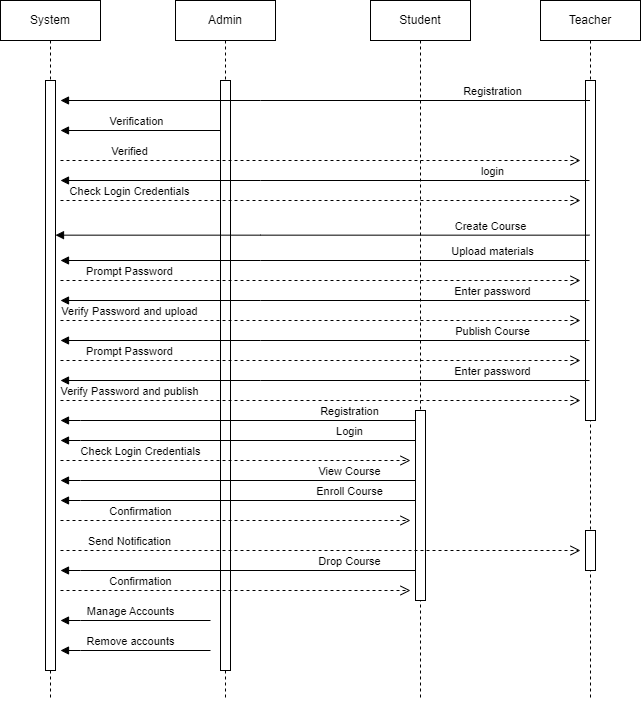

The diagram above was exported from draw.io. Its source (the exported page's mxGraphModel, read from the mxfile embedded in the PNG):
<mxGraphModel dx="712" dy="354" grid="1" gridSize="10" guides="1" tooltips="1" connect="1" arrows="1" fold="1" page="1" pageScale="1" pageWidth="850" pageHeight="1100" math="0" shadow="0">
  <root>
    <mxCell id="0" />
    <mxCell id="1" parent="0" />
    <mxCell id="aM9ryv3xv72pqoxQDRHE-1" value="System" style="shape=umlLifeline;perimeter=lifelinePerimeter;whiteSpace=wrap;html=1;container=0;dropTarget=0;collapsible=0;recursiveResize=0;outlineConnect=0;portConstraint=eastwest;newEdgeStyle={&quot;edgeStyle&quot;:&quot;elbowEdgeStyle&quot;,&quot;elbow&quot;:&quot;vertical&quot;,&quot;curved&quot;:0,&quot;rounded&quot;:0};" parent="1" vertex="1">
      <mxGeometry x="130" y="40" width="100" height="700" as="geometry" />
    </mxCell>
    <mxCell id="aM9ryv3xv72pqoxQDRHE-2" value="" style="html=1;points=[];perimeter=orthogonalPerimeter;outlineConnect=0;targetShapes=umlLifeline;portConstraint=eastwest;newEdgeStyle={&quot;edgeStyle&quot;:&quot;elbowEdgeStyle&quot;,&quot;elbow&quot;:&quot;vertical&quot;,&quot;curved&quot;:0,&quot;rounded&quot;:0};" parent="aM9ryv3xv72pqoxQDRHE-1" vertex="1">
      <mxGeometry x="45" y="80" width="10" height="590" as="geometry" />
    </mxCell>
    <mxCell id="aM9ryv3xv72pqoxQDRHE-5" value="Admin" style="shape=umlLifeline;perimeter=lifelinePerimeter;whiteSpace=wrap;html=1;container=0;dropTarget=0;collapsible=0;recursiveResize=0;outlineConnect=0;portConstraint=eastwest;newEdgeStyle={&quot;edgeStyle&quot;:&quot;elbowEdgeStyle&quot;,&quot;elbow&quot;:&quot;vertical&quot;,&quot;curved&quot;:0,&quot;rounded&quot;:0};" parent="1" vertex="1">
      <mxGeometry x="305" y="40" width="100" height="700" as="geometry" />
    </mxCell>
    <mxCell id="aM9ryv3xv72pqoxQDRHE-6" value="" style="html=1;points=[];perimeter=orthogonalPerimeter;outlineConnect=0;targetShapes=umlLifeline;portConstraint=eastwest;newEdgeStyle={&quot;edgeStyle&quot;:&quot;elbowEdgeStyle&quot;,&quot;elbow&quot;:&quot;vertical&quot;,&quot;curved&quot;:0,&quot;rounded&quot;:0};" parent="aM9ryv3xv72pqoxQDRHE-5" vertex="1">
      <mxGeometry x="45" y="80" width="10" height="590" as="geometry" />
    </mxCell>
    <mxCell id="aM9ryv3xv72pqoxQDRHE-10" value="Verified" style="html=1;verticalAlign=bottom;endArrow=open;dashed=1;endSize=8;edgeStyle=elbowEdgeStyle;elbow=vertical;curved=0;rounded=0;" parent="1" edge="1">
      <mxGeometry x="-0.7356" relative="1" as="geometry">
        <mxPoint x="710" y="200" as="targetPoint" />
        <Array as="points">
          <mxPoint x="260" y="200" />
          <mxPoint x="210" y="230" />
          <mxPoint x="230" y="230" />
          <mxPoint x="265" y="230" />
        </Array>
        <mxPoint x="190" y="200" as="sourcePoint" />
        <mxPoint as="offset" />
      </mxGeometry>
    </mxCell>
    <mxCell id="qUXyr0hkuQ4erByr01QL-1" value="Student" style="shape=umlLifeline;perimeter=lifelinePerimeter;whiteSpace=wrap;html=1;container=0;dropTarget=0;collapsible=0;recursiveResize=0;outlineConnect=0;portConstraint=eastwest;newEdgeStyle={&quot;edgeStyle&quot;:&quot;elbowEdgeStyle&quot;,&quot;elbow&quot;:&quot;vertical&quot;,&quot;curved&quot;:0,&quot;rounded&quot;:0};" vertex="1" parent="1">
      <mxGeometry x="500" y="40" width="100" height="700" as="geometry" />
    </mxCell>
    <mxCell id="qUXyr0hkuQ4erByr01QL-2" value="" style="html=1;points=[];perimeter=orthogonalPerimeter;outlineConnect=0;targetShapes=umlLifeline;portConstraint=eastwest;newEdgeStyle={&quot;edgeStyle&quot;:&quot;elbowEdgeStyle&quot;,&quot;elbow&quot;:&quot;vertical&quot;,&quot;curved&quot;:0,&quot;rounded&quot;:0};" vertex="1" parent="qUXyr0hkuQ4erByr01QL-1">
      <mxGeometry x="45" y="410" width="10" height="190" as="geometry" />
    </mxCell>
    <mxCell id="qUXyr0hkuQ4erByr01QL-3" value="Teacher" style="shape=umlLifeline;perimeter=lifelinePerimeter;whiteSpace=wrap;html=1;container=0;dropTarget=0;collapsible=0;recursiveResize=0;outlineConnect=0;portConstraint=eastwest;newEdgeStyle={&quot;edgeStyle&quot;:&quot;elbowEdgeStyle&quot;,&quot;elbow&quot;:&quot;vertical&quot;,&quot;curved&quot;:0,&quot;rounded&quot;:0};" vertex="1" parent="1">
      <mxGeometry x="670" y="40" width="100" height="700" as="geometry" />
    </mxCell>
    <mxCell id="qUXyr0hkuQ4erByr01QL-4" value="" style="html=1;points=[];perimeter=orthogonalPerimeter;outlineConnect=0;targetShapes=umlLifeline;portConstraint=eastwest;newEdgeStyle={&quot;edgeStyle&quot;:&quot;elbowEdgeStyle&quot;,&quot;elbow&quot;:&quot;vertical&quot;,&quot;curved&quot;:0,&quot;rounded&quot;:0};" vertex="1" parent="qUXyr0hkuQ4erByr01QL-3">
      <mxGeometry x="45" y="80" width="10" height="340" as="geometry" />
    </mxCell>
    <mxCell id="qUXyr0hkuQ4erByr01QL-26" value="" style="html=1;points=[];perimeter=orthogonalPerimeter;outlineConnect=0;targetShapes=umlLifeline;portConstraint=eastwest;newEdgeStyle={&quot;edgeStyle&quot;:&quot;elbowEdgeStyle&quot;,&quot;elbow&quot;:&quot;vertical&quot;,&quot;curved&quot;:0,&quot;rounded&quot;:0};" vertex="1" parent="qUXyr0hkuQ4erByr01QL-3">
      <mxGeometry x="45" y="530" width="10" height="40" as="geometry" />
    </mxCell>
    <mxCell id="qUXyr0hkuQ4erByr01QL-6" value="Registration" style="html=1;verticalAlign=bottom;endArrow=block;edgeStyle=elbowEdgeStyle;elbow=vertical;curved=0;rounded=0;" edge="1" parent="1" source="qUXyr0hkuQ4erByr01QL-3">
      <mxGeometry x="-0.6314" relative="1" as="geometry">
        <mxPoint x="660" y="180" as="sourcePoint" />
        <Array as="points">
          <mxPoint x="390" y="140" />
          <mxPoint x="275" y="180" />
        </Array>
        <mxPoint x="190" y="140" as="targetPoint" />
        <mxPoint as="offset" />
      </mxGeometry>
    </mxCell>
    <mxCell id="qUXyr0hkuQ4erByr01QL-9" value="Verification" style="html=1;verticalAlign=bottom;endArrow=block;edgeStyle=elbowEdgeStyle;elbow=vertical;curved=0;rounded=0;" edge="1" parent="1">
      <mxGeometry x="0.2381" relative="1" as="geometry">
        <mxPoint x="310" y="170" as="sourcePoint" />
        <Array as="points">
          <mxPoint x="350" y="170" />
          <mxPoint x="275" y="210" />
        </Array>
        <mxPoint x="190" y="170" as="targetPoint" />
        <mxPoint as="offset" />
      </mxGeometry>
    </mxCell>
    <mxCell id="qUXyr0hkuQ4erByr01QL-10" value="login" style="html=1;verticalAlign=bottom;endArrow=block;edgeStyle=elbowEdgeStyle;elbow=vertical;curved=0;rounded=0;" edge="1" parent="1">
      <mxGeometry x="-0.6314" relative="1" as="geometry">
        <mxPoint x="719" y="220" as="sourcePoint" />
        <Array as="points">
          <mxPoint x="390" y="220" />
          <mxPoint x="275" y="260" />
        </Array>
        <mxPoint x="190" y="220" as="targetPoint" />
        <mxPoint as="offset" />
      </mxGeometry>
    </mxCell>
    <mxCell id="qUXyr0hkuQ4erByr01QL-11" value="Check Login Credentials" style="html=1;verticalAlign=bottom;endArrow=open;dashed=1;endSize=8;edgeStyle=elbowEdgeStyle;elbow=vertical;curved=0;rounded=0;" edge="1" parent="1">
      <mxGeometry x="-0.7356" relative="1" as="geometry">
        <mxPoint x="710" y="240" as="targetPoint" />
        <Array as="points">
          <mxPoint x="260" y="240" />
          <mxPoint x="210" y="270" />
          <mxPoint x="230" y="270" />
          <mxPoint x="265" y="270" />
        </Array>
        <mxPoint x="190" y="240" as="sourcePoint" />
        <mxPoint as="offset" />
      </mxGeometry>
    </mxCell>
    <mxCell id="qUXyr0hkuQ4erByr01QL-12" value="Create Course" style="html=1;verticalAlign=bottom;endArrow=block;edgeStyle=elbowEdgeStyle;elbow=vertical;curved=0;rounded=0;" edge="1" parent="1" target="aM9ryv3xv72pqoxQDRHE-2">
      <mxGeometry x="-0.6314" relative="1" as="geometry">
        <mxPoint x="719" y="274.65999999999997" as="sourcePoint" />
        <Array as="points">
          <mxPoint x="390" y="274.65999999999997" />
          <mxPoint x="275" y="314.65999999999997" />
        </Array>
        <mxPoint x="180" y="274.65999999999997" as="targetPoint" />
        <mxPoint as="offset" />
      </mxGeometry>
    </mxCell>
    <mxCell id="qUXyr0hkuQ4erByr01QL-13" value="Upload materials" style="html=1;verticalAlign=bottom;endArrow=block;edgeStyle=elbowEdgeStyle;elbow=vertical;curved=0;rounded=0;" edge="1" parent="1">
      <mxGeometry x="-0.6314" relative="1" as="geometry">
        <mxPoint x="719" y="299.99999999999994" as="sourcePoint" />
        <Array as="points">
          <mxPoint x="390" y="299.99999999999994" />
          <mxPoint x="275" y="339.99999999999994" />
        </Array>
        <mxPoint x="190" y="300" as="targetPoint" />
        <mxPoint as="offset" />
      </mxGeometry>
    </mxCell>
    <mxCell id="qUXyr0hkuQ4erByr01QL-14" value="Prompt Password" style="html=1;verticalAlign=bottom;endArrow=open;dashed=1;endSize=8;edgeStyle=elbowEdgeStyle;elbow=vertical;curved=0;rounded=0;" edge="1" parent="1">
      <mxGeometry x="-0.7356" relative="1" as="geometry">
        <mxPoint x="710" y="320" as="targetPoint" />
        <Array as="points">
          <mxPoint x="260" y="320" />
          <mxPoint x="210" y="350" />
          <mxPoint x="230" y="350" />
          <mxPoint x="265" y="350" />
        </Array>
        <mxPoint x="190" y="320" as="sourcePoint" />
        <mxPoint as="offset" />
      </mxGeometry>
    </mxCell>
    <mxCell id="qUXyr0hkuQ4erByr01QL-15" value="Enter password" style="html=1;verticalAlign=bottom;endArrow=block;edgeStyle=elbowEdgeStyle;elbow=vertical;curved=0;rounded=0;" edge="1" parent="1">
      <mxGeometry x="-0.6314" relative="1" as="geometry">
        <mxPoint x="719" y="339.99999999999994" as="sourcePoint" />
        <Array as="points">
          <mxPoint x="390" y="339.99999999999994" />
          <mxPoint x="275" y="379.99999999999994" />
        </Array>
        <mxPoint x="190" y="340" as="targetPoint" />
        <mxPoint as="offset" />
      </mxGeometry>
    </mxCell>
    <mxCell id="qUXyr0hkuQ4erByr01QL-16" value="Verify Password and upload" style="html=1;verticalAlign=bottom;endArrow=open;dashed=1;endSize=8;edgeStyle=elbowEdgeStyle;elbow=vertical;curved=0;rounded=0;" edge="1" parent="1">
      <mxGeometry x="-0.7356" relative="1" as="geometry">
        <mxPoint x="710" y="360" as="targetPoint" />
        <Array as="points">
          <mxPoint x="260" y="360" />
          <mxPoint x="210" y="390" />
          <mxPoint x="230" y="390" />
          <mxPoint x="265" y="390" />
        </Array>
        <mxPoint x="190" y="360" as="sourcePoint" />
        <mxPoint as="offset" />
      </mxGeometry>
    </mxCell>
    <mxCell id="qUXyr0hkuQ4erByr01QL-17" value="Publish Course" style="html=1;verticalAlign=bottom;endArrow=block;edgeStyle=elbowEdgeStyle;elbow=vertical;curved=0;rounded=0;" edge="1" parent="1">
      <mxGeometry x="-0.6314" relative="1" as="geometry">
        <mxPoint x="719" y="379.99999999999994" as="sourcePoint" />
        <Array as="points">
          <mxPoint x="390" y="379.99999999999994" />
          <mxPoint x="275" y="419.99999999999994" />
        </Array>
        <mxPoint x="190" y="380" as="targetPoint" />
        <mxPoint as="offset" />
      </mxGeometry>
    </mxCell>
    <mxCell id="qUXyr0hkuQ4erByr01QL-18" value="Prompt Password" style="html=1;verticalAlign=bottom;endArrow=open;dashed=1;endSize=8;edgeStyle=elbowEdgeStyle;elbow=vertical;curved=0;rounded=0;" edge="1" parent="1">
      <mxGeometry x="-0.7356" relative="1" as="geometry">
        <mxPoint x="710" y="400" as="targetPoint" />
        <Array as="points">
          <mxPoint x="260" y="400" />
          <mxPoint x="210" y="430" />
          <mxPoint x="230" y="430" />
          <mxPoint x="265" y="430" />
        </Array>
        <mxPoint x="190" y="400" as="sourcePoint" />
        <mxPoint as="offset" />
      </mxGeometry>
    </mxCell>
    <mxCell id="qUXyr0hkuQ4erByr01QL-19" value="Enter password" style="html=1;verticalAlign=bottom;endArrow=block;edgeStyle=elbowEdgeStyle;elbow=vertical;curved=0;rounded=0;" edge="1" parent="1">
      <mxGeometry x="-0.6314" relative="1" as="geometry">
        <mxPoint x="719" y="419.99999999999994" as="sourcePoint" />
        <Array as="points">
          <mxPoint x="390" y="419.99999999999994" />
          <mxPoint x="275" y="459.99999999999994" />
        </Array>
        <mxPoint x="190" y="420" as="targetPoint" />
        <mxPoint as="offset" />
      </mxGeometry>
    </mxCell>
    <mxCell id="qUXyr0hkuQ4erByr01QL-20" value="Verify Password and publish" style="html=1;verticalAlign=bottom;endArrow=open;dashed=1;endSize=8;edgeStyle=elbowEdgeStyle;elbow=vertical;curved=0;rounded=0;" edge="1" parent="1">
      <mxGeometry x="-0.7356" relative="1" as="geometry">
        <mxPoint x="710" y="440" as="targetPoint" />
        <Array as="points">
          <mxPoint x="260" y="440" />
          <mxPoint x="210" y="470" />
          <mxPoint x="230" y="470" />
          <mxPoint x="265" y="470" />
        </Array>
        <mxPoint x="190" y="440" as="sourcePoint" />
        <mxPoint as="offset" />
      </mxGeometry>
    </mxCell>
    <mxCell id="qUXyr0hkuQ4erByr01QL-21" value="Registration" style="html=1;verticalAlign=bottom;endArrow=block;edgeStyle=elbowEdgeStyle;elbow=vertical;curved=0;rounded=0;" edge="1" parent="1" source="qUXyr0hkuQ4erByr01QL-2">
      <mxGeometry x="-0.6314" relative="1" as="geometry">
        <mxPoint x="719" y="460" as="sourcePoint" />
        <Array as="points">
          <mxPoint x="210" y="460" />
          <mxPoint x="390" y="460" />
          <mxPoint x="275" y="500" />
        </Array>
        <mxPoint x="190" y="460" as="targetPoint" />
        <mxPoint as="offset" />
      </mxGeometry>
    </mxCell>
    <mxCell id="qUXyr0hkuQ4erByr01QL-22" value="Login" style="html=1;verticalAlign=bottom;endArrow=block;edgeStyle=elbowEdgeStyle;elbow=vertical;curved=0;rounded=0;" edge="1" parent="1">
      <mxGeometry x="-0.6314" relative="1" as="geometry">
        <mxPoint x="545" y="480" as="sourcePoint" />
        <Array as="points">
          <mxPoint x="210" y="480" />
          <mxPoint x="390" y="480" />
          <mxPoint x="275" y="520" />
        </Array>
        <mxPoint x="190" y="480" as="targetPoint" />
        <mxPoint as="offset" />
      </mxGeometry>
    </mxCell>
    <mxCell id="qUXyr0hkuQ4erByr01QL-23" value="View Course" style="html=1;verticalAlign=bottom;endArrow=block;edgeStyle=elbowEdgeStyle;elbow=vertical;curved=0;rounded=0;" edge="1" parent="1">
      <mxGeometry x="-0.6314" relative="1" as="geometry">
        <mxPoint x="545" y="520" as="sourcePoint" />
        <Array as="points">
          <mxPoint x="210" y="520" />
          <mxPoint x="390" y="520" />
          <mxPoint x="275" y="560" />
        </Array>
        <mxPoint x="190" y="520" as="targetPoint" />
        <mxPoint as="offset" />
      </mxGeometry>
    </mxCell>
    <mxCell id="qUXyr0hkuQ4erByr01QL-24" value="Enroll Course" style="html=1;verticalAlign=bottom;endArrow=block;edgeStyle=elbowEdgeStyle;elbow=vertical;curved=0;rounded=0;" edge="1" parent="1">
      <mxGeometry x="-0.6314" relative="1" as="geometry">
        <mxPoint x="545" y="540" as="sourcePoint" />
        <Array as="points">
          <mxPoint x="210" y="540" />
          <mxPoint x="390" y="540" />
          <mxPoint x="275" y="580" />
        </Array>
        <mxPoint x="190" y="540" as="targetPoint" />
        <mxPoint as="offset" />
      </mxGeometry>
    </mxCell>
    <mxCell id="qUXyr0hkuQ4erByr01QL-25" value="Send Notification" style="html=1;verticalAlign=bottom;endArrow=open;dashed=1;endSize=8;edgeStyle=elbowEdgeStyle;elbow=vertical;curved=0;rounded=0;" edge="1" parent="1">
      <mxGeometry x="-0.7356" relative="1" as="geometry">
        <mxPoint x="710" y="590" as="targetPoint" />
        <Array as="points">
          <mxPoint x="260" y="590" />
          <mxPoint x="210" y="620" />
          <mxPoint x="230" y="620" />
          <mxPoint x="265" y="620" />
        </Array>
        <mxPoint x="190" y="590" as="sourcePoint" />
        <mxPoint as="offset" />
      </mxGeometry>
    </mxCell>
    <mxCell id="qUXyr0hkuQ4erByr01QL-27" value="Drop Course" style="html=1;verticalAlign=bottom;endArrow=block;edgeStyle=elbowEdgeStyle;elbow=vertical;curved=0;rounded=0;" edge="1" parent="1">
      <mxGeometry x="-0.6314" relative="1" as="geometry">
        <mxPoint x="545" y="610" as="sourcePoint" />
        <Array as="points">
          <mxPoint x="210" y="610" />
          <mxPoint x="390" y="610" />
          <mxPoint x="275" y="650" />
        </Array>
        <mxPoint x="190" y="610" as="targetPoint" />
        <mxPoint as="offset" />
      </mxGeometry>
    </mxCell>
    <mxCell id="qUXyr0hkuQ4erByr01QL-28" value="Manage Accounts" style="html=1;verticalAlign=bottom;endArrow=block;edgeStyle=elbowEdgeStyle;elbow=vertical;curved=0;rounded=0;" edge="1" parent="1">
      <mxGeometry x="0.0667" relative="1" as="geometry">
        <mxPoint x="340" y="660" as="sourcePoint" />
        <Array as="points">
          <mxPoint x="210" y="660" />
          <mxPoint x="390" y="660" />
          <mxPoint x="275" y="700" />
        </Array>
        <mxPoint x="190" y="660" as="targetPoint" />
        <mxPoint as="offset" />
      </mxGeometry>
    </mxCell>
    <mxCell id="qUXyr0hkuQ4erByr01QL-29" value="Remove accounts" style="html=1;verticalAlign=bottom;endArrow=block;edgeStyle=elbowEdgeStyle;elbow=vertical;curved=0;rounded=0;" edge="1" parent="1">
      <mxGeometry x="0.0667" relative="1" as="geometry">
        <mxPoint x="340" y="690" as="sourcePoint" />
        <Array as="points">
          <mxPoint x="210" y="690" />
          <mxPoint x="390" y="690" />
          <mxPoint x="275" y="730" />
        </Array>
        <mxPoint x="190" y="690" as="targetPoint" />
        <mxPoint as="offset" />
      </mxGeometry>
    </mxCell>
    <mxCell id="qUXyr0hkuQ4erByr01QL-30" value="Check Login Credentials" style="html=1;verticalAlign=bottom;endArrow=open;dashed=1;endSize=8;edgeStyle=elbowEdgeStyle;elbow=vertical;curved=0;rounded=0;" edge="1" parent="1">
      <mxGeometry x="-0.5429" relative="1" as="geometry">
        <mxPoint x="540" y="500" as="targetPoint" />
        <Array as="points">
          <mxPoint x="260" y="500" />
          <mxPoint x="210" y="530" />
          <mxPoint x="230" y="530" />
          <mxPoint x="265" y="530" />
        </Array>
        <mxPoint x="190" y="500" as="sourcePoint" />
        <mxPoint as="offset" />
      </mxGeometry>
    </mxCell>
    <mxCell id="qUXyr0hkuQ4erByr01QL-31" value="Confirmation" style="html=1;verticalAlign=bottom;endArrow=open;dashed=1;endSize=8;edgeStyle=elbowEdgeStyle;elbow=vertical;curved=0;rounded=0;" edge="1" parent="1">
      <mxGeometry x="-0.5429" relative="1" as="geometry">
        <mxPoint x="540" y="560" as="targetPoint" />
        <Array as="points">
          <mxPoint x="260" y="560" />
          <mxPoint x="210" y="590" />
          <mxPoint x="230" y="590" />
          <mxPoint x="265" y="590" />
        </Array>
        <mxPoint x="190" y="560" as="sourcePoint" />
        <mxPoint as="offset" />
      </mxGeometry>
    </mxCell>
    <mxCell id="qUXyr0hkuQ4erByr01QL-32" value="Confirmation" style="html=1;verticalAlign=bottom;endArrow=open;dashed=1;endSize=8;edgeStyle=elbowEdgeStyle;elbow=vertical;curved=0;rounded=0;" edge="1" parent="1">
      <mxGeometry x="-0.5429" relative="1" as="geometry">
        <mxPoint x="540" y="630" as="targetPoint" />
        <Array as="points">
          <mxPoint x="260" y="630" />
          <mxPoint x="210" y="660" />
          <mxPoint x="230" y="660" />
          <mxPoint x="265" y="660" />
        </Array>
        <mxPoint x="190" y="630" as="sourcePoint" />
        <mxPoint as="offset" />
      </mxGeometry>
    </mxCell>
  </root>
</mxGraphModel>